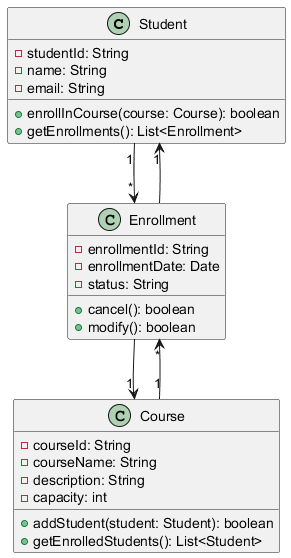

The diagram above was rendered by PlantUML. Its source (embedded in the PNG):
@startuml
class Student {
    - studentId: String
    - name: String
    - email: String
    + enrollInCourse(course: Course): boolean
    + getEnrollments(): List<Enrollment>
}

class Course {
    - courseId: String
    - courseName: String
    - description: String
    - capacity: int
    + addStudent(student: Student): boolean
    + getEnrolledStudents(): List<Student>
}

class Enrollment {
    - enrollmentId: String
    - enrollmentDate: Date
    - status: String
    + cancel(): boolean
    + modify(): boolean
}

Student "1" --> "*" Enrollment
Course "1" --> "*" Enrollment
Enrollment --> "1" Student
Enrollment --> "1" Course
@enduml